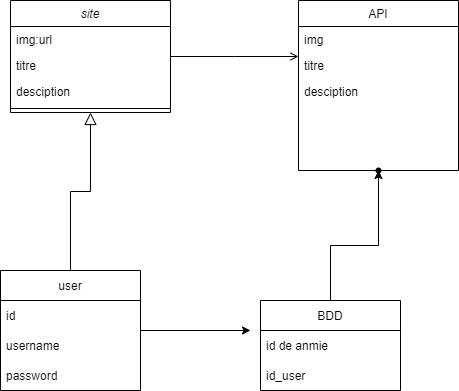

The diagram above was exported from draw.io. Its source (the exported page's mxGraphModel, read from the mxfile embedded in the PNG):
<mxGraphModel dx="1038" dy="641" grid="1" gridSize="10" guides="1" tooltips="1" connect="1" arrows="1" fold="1" page="1" pageScale="1" pageWidth="827" pageHeight="1169" math="0" shadow="0">
  <root>
    <mxCell id="WIyWlLk6GJQsqaUBKTNV-0" />
    <mxCell id="WIyWlLk6GJQsqaUBKTNV-1" parent="WIyWlLk6GJQsqaUBKTNV-0" />
    <mxCell id="zkfFHV4jXpPFQw0GAbJ--0" value="site" style="swimlane;fontStyle=2;align=center;verticalAlign=top;childLayout=stackLayout;horizontal=1;startSize=26;horizontalStack=0;resizeParent=1;resizeLast=0;collapsible=1;marginBottom=0;rounded=0;shadow=0;strokeWidth=1;" parent="WIyWlLk6GJQsqaUBKTNV-1" vertex="1">
      <mxGeometry x="220" y="120" width="160" height="112" as="geometry">
        <mxRectangle x="230" y="140" width="160" height="26" as="alternateBounds" />
      </mxGeometry>
    </mxCell>
    <mxCell id="zkfFHV4jXpPFQw0GAbJ--1" value="img:url" style="text;align=left;verticalAlign=top;spacingLeft=4;spacingRight=4;overflow=hidden;rotatable=0;points=[[0,0.5],[1,0.5]];portConstraint=eastwest;" parent="zkfFHV4jXpPFQw0GAbJ--0" vertex="1">
      <mxGeometry y="26" width="160" height="26" as="geometry" />
    </mxCell>
    <mxCell id="zkfFHV4jXpPFQw0GAbJ--2" value="titre" style="text;align=left;verticalAlign=top;spacingLeft=4;spacingRight=4;overflow=hidden;rotatable=0;points=[[0,0.5],[1,0.5]];portConstraint=eastwest;rounded=0;shadow=0;html=0;" parent="zkfFHV4jXpPFQw0GAbJ--0" vertex="1">
      <mxGeometry y="52" width="160" height="26" as="geometry" />
    </mxCell>
    <mxCell id="zkfFHV4jXpPFQw0GAbJ--3" value="desciption" style="text;align=left;verticalAlign=top;spacingLeft=4;spacingRight=4;overflow=hidden;rotatable=0;points=[[0,0.5],[1,0.5]];portConstraint=eastwest;rounded=0;shadow=0;html=0;" parent="zkfFHV4jXpPFQw0GAbJ--0" vertex="1">
      <mxGeometry y="78" width="160" height="26" as="geometry" />
    </mxCell>
    <mxCell id="zkfFHV4jXpPFQw0GAbJ--4" value="" style="line;html=1;strokeWidth=1;align=left;verticalAlign=middle;spacingTop=-1;spacingLeft=3;spacingRight=3;rotatable=0;labelPosition=right;points=[];portConstraint=eastwest;" parent="zkfFHV4jXpPFQw0GAbJ--0" vertex="1">
      <mxGeometry y="104" width="160" height="8" as="geometry" />
    </mxCell>
    <mxCell id="zkfFHV4jXpPFQw0GAbJ--12" value="" style="endArrow=block;endSize=10;endFill=0;shadow=0;strokeWidth=1;rounded=0;edgeStyle=elbowEdgeStyle;elbow=vertical;exitX=0.5;exitY=0;exitDx=0;exitDy=0;" parent="WIyWlLk6GJQsqaUBKTNV-1" source="1DXxuSVw2oXkfNVmasoa-0" target="zkfFHV4jXpPFQw0GAbJ--0" edge="1">
      <mxGeometry width="160" relative="1" as="geometry">
        <mxPoint x="200" y="360" as="sourcePoint" />
        <mxPoint x="200" y="203" as="targetPoint" />
      </mxGeometry>
    </mxCell>
    <mxCell id="zkfFHV4jXpPFQw0GAbJ--17" value="API" style="swimlane;fontStyle=0;align=center;verticalAlign=top;childLayout=stackLayout;horizontal=1;startSize=26;horizontalStack=0;resizeParent=1;resizeLast=0;collapsible=1;marginBottom=0;rounded=0;shadow=0;strokeWidth=1;" parent="WIyWlLk6GJQsqaUBKTNV-1" vertex="1">
      <mxGeometry x="508" y="120" width="160" height="170" as="geometry">
        <mxRectangle x="550" y="140" width="160" height="26" as="alternateBounds" />
      </mxGeometry>
    </mxCell>
    <mxCell id="zkfFHV4jXpPFQw0GAbJ--18" value="img" style="text;align=left;verticalAlign=top;spacingLeft=4;spacingRight=4;overflow=hidden;rotatable=0;points=[[0,0.5],[1,0.5]];portConstraint=eastwest;" parent="zkfFHV4jXpPFQw0GAbJ--17" vertex="1">
      <mxGeometry y="26" width="160" height="26" as="geometry" />
    </mxCell>
    <mxCell id="zkfFHV4jXpPFQw0GAbJ--19" value="titre" style="text;align=left;verticalAlign=top;spacingLeft=4;spacingRight=4;overflow=hidden;rotatable=0;points=[[0,0.5],[1,0.5]];portConstraint=eastwest;rounded=0;shadow=0;html=0;" parent="zkfFHV4jXpPFQw0GAbJ--17" vertex="1">
      <mxGeometry y="52" width="160" height="26" as="geometry" />
    </mxCell>
    <mxCell id="zkfFHV4jXpPFQw0GAbJ--20" value="desciption" style="text;align=left;verticalAlign=top;spacingLeft=4;spacingRight=4;overflow=hidden;rotatable=0;points=[[0,0.5],[1,0.5]];portConstraint=eastwest;rounded=0;shadow=0;html=0;" parent="zkfFHV4jXpPFQw0GAbJ--17" vertex="1">
      <mxGeometry y="78" width="160" height="26" as="geometry" />
    </mxCell>
    <mxCell id="zkfFHV4jXpPFQw0GAbJ--26" value="" style="endArrow=open;shadow=0;strokeWidth=1;rounded=0;endFill=1;edgeStyle=elbowEdgeStyle;elbow=vertical;" parent="WIyWlLk6GJQsqaUBKTNV-1" source="zkfFHV4jXpPFQw0GAbJ--0" target="zkfFHV4jXpPFQw0GAbJ--17" edge="1">
      <mxGeometry x="0.5" y="41" relative="1" as="geometry">
        <mxPoint x="380" y="192" as="sourcePoint" />
        <mxPoint x="540" y="192" as="targetPoint" />
        <mxPoint x="-40" y="32" as="offset" />
      </mxGeometry>
    </mxCell>
    <mxCell id="1DXxuSVw2oXkfNVmasoa-9" value="" style="edgeStyle=orthogonalEdgeStyle;rounded=0;orthogonalLoop=1;jettySize=auto;html=1;" edge="1" parent="WIyWlLk6GJQsqaUBKTNV-1" source="1DXxuSVw2oXkfNVmasoa-0">
      <mxGeometry relative="1" as="geometry">
        <mxPoint x="460" y="450" as="targetPoint" />
      </mxGeometry>
    </mxCell>
    <mxCell id="1DXxuSVw2oXkfNVmasoa-0" value="user" style="swimlane;fontStyle=0;childLayout=stackLayout;horizontal=1;startSize=30;horizontalStack=0;resizeParent=1;resizeParentMax=0;resizeLast=0;collapsible=1;marginBottom=0;" vertex="1" parent="WIyWlLk6GJQsqaUBKTNV-1">
      <mxGeometry x="210" y="390" width="140" height="120" as="geometry" />
    </mxCell>
    <mxCell id="1DXxuSVw2oXkfNVmasoa-1" value="id" style="text;strokeColor=none;fillColor=none;align=left;verticalAlign=middle;spacingLeft=4;spacingRight=4;overflow=hidden;points=[[0,0.5],[1,0.5]];portConstraint=eastwest;rotatable=0;" vertex="1" parent="1DXxuSVw2oXkfNVmasoa-0">
      <mxGeometry y="30" width="140" height="30" as="geometry" />
    </mxCell>
    <mxCell id="1DXxuSVw2oXkfNVmasoa-2" value="username" style="text;strokeColor=none;fillColor=none;align=left;verticalAlign=middle;spacingLeft=4;spacingRight=4;overflow=hidden;points=[[0,0.5],[1,0.5]];portConstraint=eastwest;rotatable=0;" vertex="1" parent="1DXxuSVw2oXkfNVmasoa-0">
      <mxGeometry y="60" width="140" height="30" as="geometry" />
    </mxCell>
    <mxCell id="1DXxuSVw2oXkfNVmasoa-3" value="password" style="text;strokeColor=none;fillColor=none;align=left;verticalAlign=middle;spacingLeft=4;spacingRight=4;overflow=hidden;points=[[0,0.5],[1,0.5]];portConstraint=eastwest;rotatable=0;" vertex="1" parent="1DXxuSVw2oXkfNVmasoa-0">
      <mxGeometry y="90" width="140" height="30" as="geometry" />
    </mxCell>
    <mxCell id="1DXxuSVw2oXkfNVmasoa-11" value="" style="edgeStyle=orthogonalEdgeStyle;rounded=0;orthogonalLoop=1;jettySize=auto;html=1;" edge="1" parent="WIyWlLk6GJQsqaUBKTNV-1" source="1DXxuSVw2oXkfNVmasoa-4" target="1DXxuSVw2oXkfNVmasoa-10">
      <mxGeometry relative="1" as="geometry" />
    </mxCell>
    <mxCell id="1DXxuSVw2oXkfNVmasoa-4" value="BDD" style="swimlane;fontStyle=0;childLayout=stackLayout;horizontal=1;startSize=30;horizontalStack=0;resizeParent=1;resizeParentMax=0;resizeLast=0;collapsible=1;marginBottom=0;" vertex="1" parent="WIyWlLk6GJQsqaUBKTNV-1">
      <mxGeometry x="470" y="420" width="140" height="90" as="geometry" />
    </mxCell>
    <mxCell id="1DXxuSVw2oXkfNVmasoa-5" value="id de anmie" style="text;strokeColor=none;fillColor=none;align=left;verticalAlign=middle;spacingLeft=4;spacingRight=4;overflow=hidden;points=[[0,0.5],[1,0.5]];portConstraint=eastwest;rotatable=0;" vertex="1" parent="1DXxuSVw2oXkfNVmasoa-4">
      <mxGeometry y="30" width="140" height="30" as="geometry" />
    </mxCell>
    <mxCell id="1DXxuSVw2oXkfNVmasoa-12" value="id_user" style="text;strokeColor=none;fillColor=none;align=left;verticalAlign=middle;spacingLeft=4;spacingRight=4;overflow=hidden;points=[[0,0.5],[1,0.5]];portConstraint=eastwest;rotatable=0;" vertex="1" parent="1DXxuSVw2oXkfNVmasoa-4">
      <mxGeometry y="60" width="140" height="30" as="geometry" />
    </mxCell>
    <mxCell id="1DXxuSVw2oXkfNVmasoa-10" value="" style="shape=waypoint;sketch=0;size=6;pointerEvents=1;points=[];fillColor=default;resizable=0;rotatable=0;perimeter=centerPerimeter;snapToPoint=1;fontStyle=0;startSize=30;" vertex="1" parent="WIyWlLk6GJQsqaUBKTNV-1">
      <mxGeometry x="568" y="270" width="40" height="40" as="geometry" />
    </mxCell>
  </root>
</mxGraphModel>